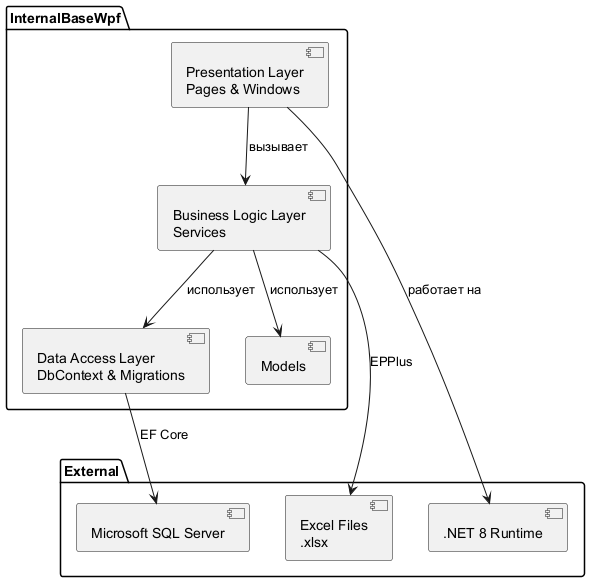

The diagram above was rendered by PlantUML. Its source (embedded in the PNG):
@startuml
skinparamlocked metana true

package "InternalBaseWpf" {
    [Presentation Layer\nPages & Windows] as UI
    [Business Logic Layer\nServices] as BLL
    [Data Access Layer\nDbContext & Migrations] as DAL
    [Models] as Models
}

package "External" {
    [Microsoft SQL Server] as SQL
    [Excel Files\n.xlsx] as Excel
    [.NET 8 Runtime] as NET
}

UI --> BLL : вызывает
BLL --> DAL : использует
BLL --> Models : использует
DAL --> SQL : EF Core
BLL --> Excel : EPPlus
UI --> NET : работает на

@enduml